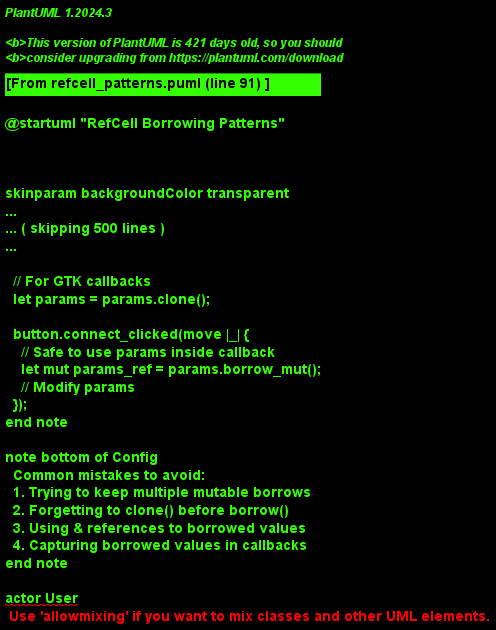

The diagram above was rendered by PlantUML. Its source (embedded in the PNG):
@startuml "RefCell Borrowing Patterns"
!theme cerulean
skinparam classAttributeIconSize 0
skinparam classFontStyle bold
skinparam classBackgroundColor #FEFEFE
skinparam classBorderColor #63B175
skinparam ArrowColor #0066CC
skinparam NoteBackgroundColor #E0FFE0
skinparam NoteBorderColor #63B175

title "RefCell Borrowing Patterns in EventGhost-Rust"

' Key components using RefCell pattern
class Component {
  -config: Rc<RefCell<Config>>
  -window: Rc<RefCell<Window>>
  +clone_config(): Rc<RefCell<Config>>
  +clone_window(): Rc<RefCell<Window>>
}

class Config {
  -items: Vec<ConfigItem>
  +load_from_file(): Result<(), Error>
  +save_to_file(): Result<(), Error>
}

class Dialog {
  +run_with_data(data: Rc<RefCell<Config>>): Result<(), Error>
}

note top of Component
  Interior Mutability Pattern:
  RefCell<T> allows mutable borrows checked at runtime
  Rc<RefCell<T>> enables multiple owners with mutable data
end note

note right of Component
  Shared mutable state in GTK applications:
  - Components need to share access to config
  - UI callbacks need to modify shared state
  - Shared ownership with mutability is required
end note

note right of Component::clone_config
  Pattern 1: Clone + Borrow
  
  // Clone the Rc first
  let config = self.config.clone();
  // Then borrow
  let config_ref = config.borrow();
  
  // Use config_ref normally
  for item in &config_ref.items {
    // Use item...
  }
end note

note right of Component::clone_window
  Pattern 2: Window Pattern
  
  // For GTK window operations
  let window = self.window.clone();
  let window_ref = window.borrow();
  
  // Now use window_ref
  window_ref.show();
end note

note right of Dialog
  Pattern 3: Callback Pattern
  
  // For GTK callbacks
  let params = params.clone();
  
  button.connect_clicked(move |_| {
    // Safe to use params inside callback
    let mut params_ref = params.borrow_mut();
    // Modify params
  });
end note

note bottom of Config
  Common mistakes to avoid:
  1. Trying to keep multiple mutable borrows
  2. Forgetting to clone() before borrow()
  3. Using & references to borrowed values
  4. Capturing borrowed values in callbacks
end note

' Sequence diagram - simplified to avoid issues
actor User
participant "Component" as Component
participant "RefCell" as RefCell
participant "Callback" as Callback

User -> Component: call method
Component -> RefCell: clone()
RefCell --> Component: Rc<RefCell<Config>>
Component -> RefCell: borrow()
RefCell --> Component: Ref<Config>
Component -> Callback: register
Callback -> RefCell: clone()
Callback -> RefCell: borrow_mut()
RefCell --> Callback: RefMut<Config>
Callback -> RefCell: update data
Callback --> Component: callback completes
Component --> User: method returns

note right of RefCell
  RefCell<T> tracks borrows at runtime:
  - borrow() returns Ref<T> (shared)
  - borrow_mut() returns RefMut<T> (exclusive)
  - Panics if borrowing rules violated
end note

@enduml